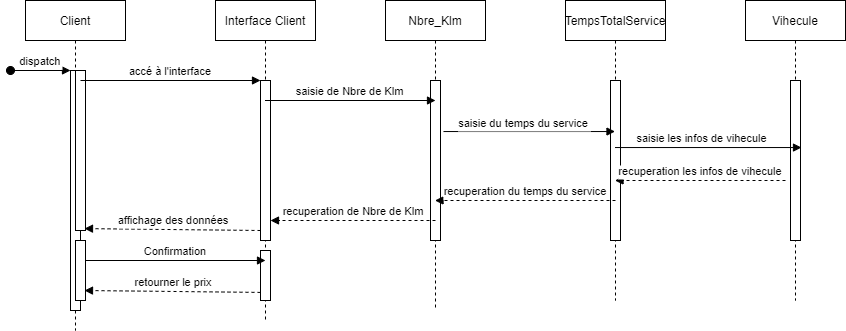

The diagram above was exported from draw.io. Its source (the exported page's mxGraphModel, read from the mxfile embedded in the PNG):
<mxGraphModel dx="868" dy="450" grid="1" gridSize="10" guides="1" tooltips="1" connect="1" arrows="1" fold="1" page="1" pageScale="1" pageWidth="850" pageHeight="1100" math="0" shadow="0">
  <root>
    <mxCell id="0" />
    <mxCell id="1" parent="0" />
    <mxCell id="3nuBFxr9cyL0pnOWT2aG-1" value="Client" style="shape=umlLifeline;perimeter=lifelinePerimeter;container=1;collapsible=0;recursiveResize=0;rounded=0;shadow=0;strokeWidth=1;" parent="1" vertex="1">
      <mxGeometry x="120" y="80" width="100" height="330" as="geometry" />
    </mxCell>
    <mxCell id="3nuBFxr9cyL0pnOWT2aG-2" value="" style="points=[];perimeter=orthogonalPerimeter;rounded=0;shadow=0;strokeWidth=1;" parent="3nuBFxr9cyL0pnOWT2aG-1" vertex="1">
      <mxGeometry x="45" y="70" width="10" height="240" as="geometry" />
    </mxCell>
    <mxCell id="3nuBFxr9cyL0pnOWT2aG-3" value="dispatch" style="verticalAlign=bottom;startArrow=oval;endArrow=block;startSize=8;shadow=0;strokeWidth=1;" parent="3nuBFxr9cyL0pnOWT2aG-1" target="3nuBFxr9cyL0pnOWT2aG-2" edge="1">
      <mxGeometry relative="1" as="geometry">
        <mxPoint x="-15" y="70" as="sourcePoint" />
      </mxGeometry>
    </mxCell>
    <mxCell id="3nuBFxr9cyL0pnOWT2aG-4" value="" style="points=[];perimeter=orthogonalPerimeter;rounded=0;shadow=0;strokeWidth=1;" parent="3nuBFxr9cyL0pnOWT2aG-1" vertex="1">
      <mxGeometry x="50" y="70" width="10" height="160" as="geometry" />
    </mxCell>
    <mxCell id="ulz9RMV_Of863J6Bfp_J-14" value="" style="points=[];perimeter=orthogonalPerimeter;rounded=0;shadow=0;strokeWidth=1;" parent="3nuBFxr9cyL0pnOWT2aG-1" vertex="1">
      <mxGeometry x="50" y="240" width="10" height="60" as="geometry" />
    </mxCell>
    <mxCell id="3nuBFxr9cyL0pnOWT2aG-5" value="Interface Client" style="shape=umlLifeline;perimeter=lifelinePerimeter;container=1;collapsible=0;recursiveResize=0;rounded=0;shadow=0;strokeWidth=1;" parent="1" vertex="1">
      <mxGeometry x="310" y="80" width="100" height="320" as="geometry" />
    </mxCell>
    <mxCell id="3nuBFxr9cyL0pnOWT2aG-6" value="" style="points=[];perimeter=orthogonalPerimeter;rounded=0;shadow=0;strokeWidth=1;" parent="3nuBFxr9cyL0pnOWT2aG-5" vertex="1">
      <mxGeometry x="45" y="80" width="10" height="160" as="geometry" />
    </mxCell>
    <mxCell id="ulz9RMV_Of863J6Bfp_J-16" value="" style="points=[];perimeter=orthogonalPerimeter;rounded=0;shadow=0;strokeWidth=1;" parent="3nuBFxr9cyL0pnOWT2aG-5" vertex="1">
      <mxGeometry x="45" y="250" width="10" height="50" as="geometry" />
    </mxCell>
    <mxCell id="ulz9RMV_Of863J6Bfp_J-19" value="retourner le prix" style="verticalAlign=bottom;endArrow=block;shadow=0;strokeWidth=1;dashed=1;entryX=0.9;entryY=0.988;entryDx=0;entryDy=0;entryPerimeter=0;" parent="3nuBFxr9cyL0pnOWT2aG-5" edge="1">
      <mxGeometry x="0.0028" relative="1" as="geometry">
        <mxPoint x="45" y="291.92" as="sourcePoint" />
        <mxPoint x="-131" y="289.99999999999994" as="targetPoint" />
        <mxPoint x="1" as="offset" />
      </mxGeometry>
    </mxCell>
    <mxCell id="3nuBFxr9cyL0pnOWT2aG-8" value="accé à l'interface" style="verticalAlign=bottom;endArrow=block;entryX=0;entryY=0;shadow=0;strokeWidth=1;" parent="1" source="3nuBFxr9cyL0pnOWT2aG-2" target="3nuBFxr9cyL0pnOWT2aG-6" edge="1">
      <mxGeometry relative="1" as="geometry">
        <mxPoint x="275" y="160" as="sourcePoint" />
      </mxGeometry>
    </mxCell>
    <mxCell id="ulz9RMV_Of863J6Bfp_J-1" value="Nbre_Klm" style="shape=umlLifeline;perimeter=lifelinePerimeter;container=1;collapsible=0;recursiveResize=0;rounded=0;shadow=0;strokeWidth=1;" parent="1" vertex="1">
      <mxGeometry x="480" y="80" width="100" height="310" as="geometry" />
    </mxCell>
    <mxCell id="ulz9RMV_Of863J6Bfp_J-2" value="" style="points=[];perimeter=orthogonalPerimeter;rounded=0;shadow=0;strokeWidth=1;" parent="ulz9RMV_Of863J6Bfp_J-1" vertex="1">
      <mxGeometry x="45" y="80" width="10" height="160" as="geometry" />
    </mxCell>
    <mxCell id="ulz9RMV_Of863J6Bfp_J-7" value="saisie de Nbre de Klm" style="verticalAlign=bottom;endArrow=block;entryX=0;entryY=0;shadow=0;strokeWidth=1;" parent="ulz9RMV_Of863J6Bfp_J-1" source="3nuBFxr9cyL0pnOWT2aG-5" edge="1">
      <mxGeometry relative="1" as="geometry">
        <mxPoint x="-100" y="100" as="sourcePoint" />
        <mxPoint x="50" y="100.00000000000011" as="targetPoint" />
      </mxGeometry>
    </mxCell>
    <mxCell id="ulz9RMV_Of863J6Bfp_J-3" value="TempsTotalService" style="shape=umlLifeline;perimeter=lifelinePerimeter;container=1;collapsible=0;recursiveResize=0;rounded=0;shadow=0;strokeWidth=1;" parent="1" vertex="1">
      <mxGeometry x="660" y="80" width="100" height="300" as="geometry" />
    </mxCell>
    <mxCell id="ulz9RMV_Of863J6Bfp_J-4" value="" style="points=[];perimeter=orthogonalPerimeter;rounded=0;shadow=0;strokeWidth=1;" parent="ulz9RMV_Of863J6Bfp_J-3" vertex="1">
      <mxGeometry x="45" y="80" width="10" height="160" as="geometry" />
    </mxCell>
    <mxCell id="ulz9RMV_Of863J6Bfp_J-11" value="recuperation du temps du service" style="verticalAlign=bottom;endArrow=block;shadow=0;strokeWidth=1;dashed=1;" parent="ulz9RMV_Of863J6Bfp_J-3" target="ulz9RMV_Of863J6Bfp_J-1" edge="1">
      <mxGeometry x="-0.0028" relative="1" as="geometry">
        <mxPoint x="50" y="200" as="sourcePoint" />
        <mxPoint x="-100" y="200" as="targetPoint" />
        <mxPoint as="offset" />
      </mxGeometry>
    </mxCell>
    <mxCell id="ulz9RMV_Of863J6Bfp_J-5" value="Vihecule" style="shape=umlLifeline;perimeter=lifelinePerimeter;container=1;collapsible=0;recursiveResize=0;rounded=0;shadow=0;strokeWidth=1;" parent="1" vertex="1">
      <mxGeometry x="840" y="80" width="100" height="300" as="geometry" />
    </mxCell>
    <mxCell id="ulz9RMV_Of863J6Bfp_J-6" value="" style="points=[];perimeter=orthogonalPerimeter;rounded=0;shadow=0;strokeWidth=1;" parent="ulz9RMV_Of863J6Bfp_J-5" vertex="1">
      <mxGeometry x="45" y="80" width="10" height="160" as="geometry" />
    </mxCell>
    <mxCell id="ulz9RMV_Of863J6Bfp_J-10" value="recuperation les infos de vihecule" style="verticalAlign=bottom;endArrow=block;shadow=0;strokeWidth=1;dashed=1;" parent="ulz9RMV_Of863J6Bfp_J-5" target="ulz9RMV_Of863J6Bfp_J-3" edge="1">
      <mxGeometry relative="1" as="geometry">
        <mxPoint x="40" y="180" as="sourcePoint" />
        <mxPoint x="-125" y="180" as="targetPoint" />
      </mxGeometry>
    </mxCell>
    <mxCell id="ulz9RMV_Of863J6Bfp_J-8" value="saisie du temps du service" style="verticalAlign=bottom;endArrow=block;shadow=0;strokeWidth=1;exitX=1.3;exitY=0.319;exitDx=0;exitDy=0;exitPerimeter=0;" parent="1" source="ulz9RMV_Of863J6Bfp_J-2" target="ulz9RMV_Of863J6Bfp_J-3" edge="1">
      <mxGeometry x="-0.0635" y="-1" relative="1" as="geometry">
        <mxPoint x="510" y="210" as="sourcePoint" />
        <mxPoint x="669.5" y="209" as="targetPoint" />
        <mxPoint as="offset" />
      </mxGeometry>
    </mxCell>
    <mxCell id="ulz9RMV_Of863J6Bfp_J-9" value="saisie les infos de vihecule" style="verticalAlign=bottom;endArrow=block;shadow=0;strokeWidth=1;entryX=1.1;entryY=0.419;entryDx=0;entryDy=0;entryPerimeter=0;" parent="1" source="ulz9RMV_Of863J6Bfp_J-3" target="ulz9RMV_Of863J6Bfp_J-6" edge="1">
      <mxGeometry x="-0.0635" relative="1" as="geometry">
        <mxPoint x="690" y="229.5" as="sourcePoint" />
        <mxPoint x="839.5" y="229.5" as="targetPoint" />
        <mxPoint as="offset" />
      </mxGeometry>
    </mxCell>
    <mxCell id="ulz9RMV_Of863J6Bfp_J-13" value="recuperation de Nbre de Klm" style="verticalAlign=bottom;endArrow=block;shadow=0;strokeWidth=1;dashed=1;" parent="1" target="3nuBFxr9cyL0pnOWT2aG-6" edge="1">
      <mxGeometry x="0.0028" relative="1" as="geometry">
        <mxPoint x="530" y="300" as="sourcePoint" />
        <mxPoint x="340" y="300" as="targetPoint" />
        <mxPoint x="1" as="offset" />
      </mxGeometry>
    </mxCell>
    <mxCell id="ulz9RMV_Of863J6Bfp_J-15" value="affichage des données" style="verticalAlign=bottom;endArrow=block;shadow=0;strokeWidth=1;dashed=1;entryX=0.9;entryY=0.988;entryDx=0;entryDy=0;entryPerimeter=0;" parent="1" target="3nuBFxr9cyL0pnOWT2aG-4" edge="1">
      <mxGeometry x="0.0028" relative="1" as="geometry">
        <mxPoint x="355" y="310" as="sourcePoint" />
        <mxPoint x="190" y="310" as="targetPoint" />
        <mxPoint x="1" as="offset" />
      </mxGeometry>
    </mxCell>
    <mxCell id="ulz9RMV_Of863J6Bfp_J-17" value="Confirmation" style="verticalAlign=bottom;endArrow=block;entryX=0;entryY=0;shadow=0;strokeWidth=1;" parent="1" edge="1">
      <mxGeometry relative="1" as="geometry">
        <mxPoint x="180" y="340.0000000000001" as="sourcePoint" />
        <mxPoint x="360" y="340.0000000000001" as="targetPoint" />
      </mxGeometry>
    </mxCell>
  </root>
</mxGraphModel>